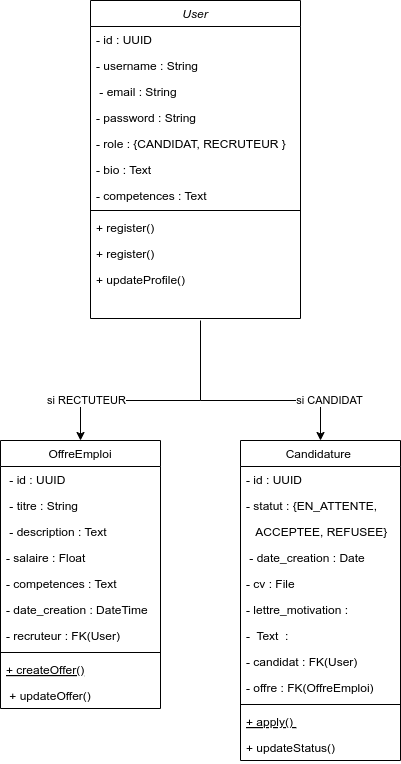

The diagram above was exported from draw.io. Its source (the exported page's mxGraphModel, read from the mxfile embedded in the PNG):
<mxGraphModel dx="1120" dy="440" grid="1" gridSize="10" guides="1" tooltips="1" connect="1" arrows="1" fold="1" page="1" pageScale="1" pageWidth="827" pageHeight="1169" math="0" shadow="0">
  <root>
    <mxCell id="WIyWlLk6GJQsqaUBKTNV-0" />
    <mxCell id="WIyWlLk6GJQsqaUBKTNV-1" parent="WIyWlLk6GJQsqaUBKTNV-0" />
    <mxCell id="zkfFHV4jXpPFQw0GAbJ--0" value=" User " style="swimlane;fontStyle=2;align=center;verticalAlign=top;childLayout=stackLayout;horizontal=1;startSize=26;horizontalStack=0;resizeParent=1;resizeLast=0;collapsible=1;marginBottom=0;rounded=0;shadow=0;strokeWidth=1;" parent="WIyWlLk6GJQsqaUBKTNV-1" vertex="1">
      <mxGeometry x="210" y="40" width="210" height="318" as="geometry">
        <mxRectangle x="230" y="140" width="160" height="26" as="alternateBounds" />
      </mxGeometry>
    </mxCell>
    <mxCell id="zkfFHV4jXpPFQw0GAbJ--1" value="- id : UUID" style="text;align=left;verticalAlign=top;spacingLeft=4;spacingRight=4;overflow=hidden;rotatable=0;points=[[0,0.5],[1,0.5]];portConstraint=eastwest;" parent="zkfFHV4jXpPFQw0GAbJ--0" vertex="1">
      <mxGeometry y="26" width="210" height="26" as="geometry" />
    </mxCell>
    <mxCell id="zkfFHV4jXpPFQw0GAbJ--2" value="- username : String" style="text;align=left;verticalAlign=top;spacingLeft=4;spacingRight=4;overflow=hidden;rotatable=0;points=[[0,0.5],[1,0.5]];portConstraint=eastwest;rounded=0;shadow=0;html=0;" parent="zkfFHV4jXpPFQw0GAbJ--0" vertex="1">
      <mxGeometry y="52" width="210" height="26" as="geometry" />
    </mxCell>
    <mxCell id="zkfFHV4jXpPFQw0GAbJ--3" value=" - email : String " style="text;align=left;verticalAlign=top;spacingLeft=4;spacingRight=4;overflow=hidden;rotatable=0;points=[[0,0.5],[1,0.5]];portConstraint=eastwest;rounded=0;shadow=0;html=0;" parent="zkfFHV4jXpPFQw0GAbJ--0" vertex="1">
      <mxGeometry y="78" width="210" height="26" as="geometry" />
    </mxCell>
    <mxCell id="d0AUt-OuC2kKszRDaweq-8" value="- password : String" style="text;align=left;verticalAlign=top;spacingLeft=4;spacingRight=4;overflow=hidden;rotatable=0;points=[[0,0.5],[1,0.5]];portConstraint=eastwest;rounded=0;shadow=0;html=0;" parent="zkfFHV4jXpPFQw0GAbJ--0" vertex="1">
      <mxGeometry y="104" width="210" height="26" as="geometry" />
    </mxCell>
    <mxCell id="d0AUt-OuC2kKszRDaweq-9" value="- role : {CANDIDAT, RECRUTEUR }" style="text;align=left;verticalAlign=top;spacingLeft=4;spacingRight=4;overflow=hidden;rotatable=0;points=[[0,0.5],[1,0.5]];portConstraint=eastwest;rounded=0;shadow=0;html=0;" parent="zkfFHV4jXpPFQw0GAbJ--0" vertex="1">
      <mxGeometry y="130" width="210" height="26" as="geometry" />
    </mxCell>
    <mxCell id="d0AUt-OuC2kKszRDaweq-70" value="- bio : Text" style="text;align=left;verticalAlign=top;spacingLeft=4;spacingRight=4;overflow=hidden;rotatable=0;points=[[0,0.5],[1,0.5]];portConstraint=eastwest;rounded=0;shadow=0;html=0;" parent="zkfFHV4jXpPFQw0GAbJ--0" vertex="1">
      <mxGeometry y="156" width="210" height="26" as="geometry" />
    </mxCell>
    <mxCell id="d0AUt-OuC2kKszRDaweq-71" value="- competences : Text  " style="text;align=left;verticalAlign=top;spacingLeft=4;spacingRight=4;overflow=hidden;rotatable=0;points=[[0,0.5],[1,0.5]];portConstraint=eastwest;rounded=0;shadow=0;html=0;" parent="zkfFHV4jXpPFQw0GAbJ--0" vertex="1">
      <mxGeometry y="182" width="210" height="24" as="geometry" />
    </mxCell>
    <mxCell id="zkfFHV4jXpPFQw0GAbJ--4" value="" style="line;html=1;strokeWidth=1;align=left;verticalAlign=middle;spacingTop=-1;spacingLeft=3;spacingRight=3;rotatable=0;labelPosition=right;points=[];portConstraint=eastwest;" parent="zkfFHV4jXpPFQw0GAbJ--0" vertex="1">
      <mxGeometry y="206" width="210" height="8" as="geometry" />
    </mxCell>
    <mxCell id="zkfFHV4jXpPFQw0GAbJ--5" value="+ register()" style="text;align=left;verticalAlign=top;spacingLeft=4;spacingRight=4;overflow=hidden;rotatable=0;points=[[0,0.5],[1,0.5]];portConstraint=eastwest;" parent="zkfFHV4jXpPFQw0GAbJ--0" vertex="1">
      <mxGeometry y="214" width="210" height="26" as="geometry" />
    </mxCell>
    <mxCell id="d0AUt-OuC2kKszRDaweq-72" value="+ register()" style="text;align=left;verticalAlign=top;spacingLeft=4;spacingRight=4;overflow=hidden;rotatable=0;points=[[0,0.5],[1,0.5]];portConstraint=eastwest;" parent="zkfFHV4jXpPFQw0GAbJ--0" vertex="1">
      <mxGeometry y="240" width="210" height="26" as="geometry" />
    </mxCell>
    <mxCell id="d0AUt-OuC2kKszRDaweq-73" value="+ updateProfile() " style="text;align=left;verticalAlign=top;spacingLeft=4;spacingRight=4;overflow=hidden;rotatable=0;points=[[0,0.5],[1,0.5]];portConstraint=eastwest;" parent="zkfFHV4jXpPFQw0GAbJ--0" vertex="1">
      <mxGeometry y="266" width="210" height="26" as="geometry" />
    </mxCell>
    <mxCell id="zkfFHV4jXpPFQw0GAbJ--6" value="  OffreEmploi  " style="swimlane;fontStyle=0;align=center;verticalAlign=top;childLayout=stackLayout;horizontal=1;startSize=26;horizontalStack=0;resizeParent=1;resizeLast=0;collapsible=1;marginBottom=0;rounded=0;shadow=0;strokeWidth=1;" parent="WIyWlLk6GJQsqaUBKTNV-1" vertex="1">
      <mxGeometry x="120" y="480" width="160" height="268" as="geometry">
        <mxRectangle x="130" y="380" width="160" height="26" as="alternateBounds" />
      </mxGeometry>
    </mxCell>
    <mxCell id="zkfFHV4jXpPFQw0GAbJ--7" value=" - id : UUID" style="text;align=left;verticalAlign=top;spacingLeft=4;spacingRight=4;overflow=hidden;rotatable=0;points=[[0,0.5],[1,0.5]];portConstraint=eastwest;" parent="zkfFHV4jXpPFQw0GAbJ--6" vertex="1">
      <mxGeometry y="26" width="160" height="26" as="geometry" />
    </mxCell>
    <mxCell id="zkfFHV4jXpPFQw0GAbJ--8" value=" - titre : String " style="text;align=left;verticalAlign=top;spacingLeft=4;spacingRight=4;overflow=hidden;rotatable=0;points=[[0,0.5],[1,0.5]];portConstraint=eastwest;rounded=0;shadow=0;html=0;" parent="zkfFHV4jXpPFQw0GAbJ--6" vertex="1">
      <mxGeometry y="52" width="160" height="26" as="geometry" />
    </mxCell>
    <mxCell id="d0AUt-OuC2kKszRDaweq-10" value=" - description : Text" style="text;align=left;verticalAlign=top;spacingLeft=4;spacingRight=4;overflow=hidden;rotatable=0;points=[[0,0.5],[1,0.5]];portConstraint=eastwest;rounded=0;shadow=0;html=0;" parent="zkfFHV4jXpPFQw0GAbJ--6" vertex="1">
      <mxGeometry y="78" width="160" height="26" as="geometry" />
    </mxCell>
    <mxCell id="d0AUt-OuC2kKszRDaweq-11" value="- salaire : Float" style="text;align=left;verticalAlign=top;spacingLeft=4;spacingRight=4;overflow=hidden;rotatable=0;points=[[0,0.5],[1,0.5]];portConstraint=eastwest;rounded=0;shadow=0;html=0;" parent="zkfFHV4jXpPFQw0GAbJ--6" vertex="1">
      <mxGeometry y="104" width="160" height="26" as="geometry" />
    </mxCell>
    <mxCell id="d0AUt-OuC2kKszRDaweq-80" value="- competences : Text" style="text;align=left;verticalAlign=top;spacingLeft=4;spacingRight=4;overflow=hidden;rotatable=0;points=[[0,0.5],[1,0.5]];portConstraint=eastwest;rounded=0;shadow=0;html=0;" parent="zkfFHV4jXpPFQw0GAbJ--6" vertex="1">
      <mxGeometry y="130" width="160" height="26" as="geometry" />
    </mxCell>
    <mxCell id="d0AUt-OuC2kKszRDaweq-12" value="- date_creation : DateTime" style="text;align=left;verticalAlign=top;spacingLeft=4;spacingRight=4;overflow=hidden;rotatable=0;points=[[0,0.5],[1,0.5]];portConstraint=eastwest;rounded=0;shadow=0;html=0;" parent="zkfFHV4jXpPFQw0GAbJ--6" vertex="1">
      <mxGeometry y="156" width="160" height="26" as="geometry" />
    </mxCell>
    <mxCell id="d0AUt-OuC2kKszRDaweq-81" value="- recruteur : FK(User)" style="text;align=left;verticalAlign=top;spacingLeft=4;spacingRight=4;overflow=hidden;rotatable=0;points=[[0,0.5],[1,0.5]];portConstraint=eastwest;rounded=0;shadow=0;html=0;" parent="zkfFHV4jXpPFQw0GAbJ--6" vertex="1">
      <mxGeometry y="182" width="160" height="26" as="geometry" />
    </mxCell>
    <mxCell id="zkfFHV4jXpPFQw0GAbJ--9" value="" style="line;html=1;strokeWidth=1;align=left;verticalAlign=middle;spacingTop=-1;spacingLeft=3;spacingRight=3;rotatable=0;labelPosition=right;points=[];portConstraint=eastwest;" parent="zkfFHV4jXpPFQw0GAbJ--6" vertex="1">
      <mxGeometry y="208" width="160" height="8" as="geometry" />
    </mxCell>
    <mxCell id="zkfFHV4jXpPFQw0GAbJ--10" value="+ createOffer()" style="text;align=left;verticalAlign=top;spacingLeft=4;spacingRight=4;overflow=hidden;rotatable=0;points=[[0,0.5],[1,0.5]];portConstraint=eastwest;fontStyle=4" parent="zkfFHV4jXpPFQw0GAbJ--6" vertex="1">
      <mxGeometry y="216" width="160" height="26" as="geometry" />
    </mxCell>
    <mxCell id="zkfFHV4jXpPFQw0GAbJ--11" value=" + updateOffer()  " style="text;align=left;verticalAlign=top;spacingLeft=4;spacingRight=4;overflow=hidden;rotatable=0;points=[[0,0.5],[1,0.5]];portConstraint=eastwest;" parent="zkfFHV4jXpPFQw0GAbJ--6" vertex="1">
      <mxGeometry y="242" width="160" height="26" as="geometry" />
    </mxCell>
    <mxCell id="d0AUt-OuC2kKszRDaweq-1" value="  Candidature   " style="swimlane;fontStyle=0;align=center;verticalAlign=top;childLayout=stackLayout;horizontal=1;startSize=26;horizontalStack=0;resizeParent=1;resizeLast=0;collapsible=1;marginBottom=0;rounded=0;shadow=0;strokeWidth=1;" parent="WIyWlLk6GJQsqaUBKTNV-1" vertex="1">
      <mxGeometry x="360" y="480" width="160" height="320" as="geometry">
        <mxRectangle x="130" y="380" width="160" height="26" as="alternateBounds" />
      </mxGeometry>
    </mxCell>
    <mxCell id="d0AUt-OuC2kKszRDaweq-2" value="- id : UUID " style="text;align=left;verticalAlign=top;spacingLeft=4;spacingRight=4;overflow=hidden;rotatable=0;points=[[0,0.5],[1,0.5]];portConstraint=eastwest;" parent="d0AUt-OuC2kKszRDaweq-1" vertex="1">
      <mxGeometry y="26" width="160" height="26" as="geometry" />
    </mxCell>
    <mxCell id="d0AUt-OuC2kKszRDaweq-3" value="- statut : {EN_ATTENTE," style="text;align=left;verticalAlign=top;spacingLeft=4;spacingRight=4;overflow=hidden;rotatable=0;points=[[0,0.5],[1,0.5]];portConstraint=eastwest;rounded=0;shadow=0;html=0;" parent="d0AUt-OuC2kKszRDaweq-1" vertex="1">
      <mxGeometry y="52" width="160" height="26" as="geometry" />
    </mxCell>
    <mxCell id="d0AUt-OuC2kKszRDaweq-14" value="   ACCEPTEE, REFUSEE}  " style="text;align=left;verticalAlign=top;spacingLeft=4;spacingRight=4;overflow=hidden;rotatable=0;points=[[0,0.5],[1,0.5]];portConstraint=eastwest;" parent="d0AUt-OuC2kKszRDaweq-1" vertex="1">
      <mxGeometry y="78" width="160" height="26" as="geometry" />
    </mxCell>
    <mxCell id="d0AUt-OuC2kKszRDaweq-15" value=" - date_creation : Date" style="text;align=left;verticalAlign=top;spacingLeft=4;spacingRight=4;overflow=hidden;rotatable=0;points=[[0,0.5],[1,0.5]];portConstraint=eastwest;" parent="d0AUt-OuC2kKszRDaweq-1" vertex="1">
      <mxGeometry y="104" width="160" height="26" as="geometry" />
    </mxCell>
    <mxCell id="d0AUt-OuC2kKszRDaweq-13" value="- cv : File" style="text;align=left;verticalAlign=top;spacingLeft=4;spacingRight=4;overflow=hidden;rotatable=0;points=[[0,0.5],[1,0.5]];portConstraint=eastwest;" parent="d0AUt-OuC2kKszRDaweq-1" vertex="1">
      <mxGeometry y="130" width="160" height="26" as="geometry" />
    </mxCell>
    <mxCell id="d0AUt-OuC2kKszRDaweq-88" value="- lettre_motivation :" style="text;align=left;verticalAlign=top;spacingLeft=4;spacingRight=4;overflow=hidden;rotatable=0;points=[[0,0.5],[1,0.5]];portConstraint=eastwest;" parent="d0AUt-OuC2kKszRDaweq-1" vertex="1">
      <mxGeometry y="156" width="160" height="26" as="geometry" />
    </mxCell>
    <mxCell id="d0AUt-OuC2kKszRDaweq-89" value="-  Text  :" style="text;align=left;verticalAlign=top;spacingLeft=4;spacingRight=4;overflow=hidden;rotatable=0;points=[[0,0.5],[1,0.5]];portConstraint=eastwest;" parent="d0AUt-OuC2kKszRDaweq-1" vertex="1">
      <mxGeometry y="182" width="160" height="26" as="geometry" />
    </mxCell>
    <mxCell id="d0AUt-OuC2kKszRDaweq-92" value="- candidat : FK(User)" style="text;align=left;verticalAlign=top;spacingLeft=4;spacingRight=4;overflow=hidden;rotatable=0;points=[[0,0.5],[1,0.5]];portConstraint=eastwest;" parent="d0AUt-OuC2kKszRDaweq-1" vertex="1">
      <mxGeometry y="208" width="160" height="26" as="geometry" />
    </mxCell>
    <mxCell id="d0AUt-OuC2kKszRDaweq-93" value="- offre : FK(OffreEmploi)" style="text;align=left;verticalAlign=top;spacingLeft=4;spacingRight=4;overflow=hidden;rotatable=0;points=[[0,0.5],[1,0.5]];portConstraint=eastwest;" parent="d0AUt-OuC2kKszRDaweq-1" vertex="1">
      <mxGeometry y="234" width="160" height="26" as="geometry" />
    </mxCell>
    <mxCell id="d0AUt-OuC2kKszRDaweq-4" value="" style="line;html=1;strokeWidth=1;align=left;verticalAlign=middle;spacingTop=-1;spacingLeft=3;spacingRight=3;rotatable=0;labelPosition=right;points=[];portConstraint=eastwest;" parent="d0AUt-OuC2kKszRDaweq-1" vertex="1">
      <mxGeometry y="260" width="160" height="8" as="geometry" />
    </mxCell>
    <mxCell id="d0AUt-OuC2kKszRDaweq-5" value="+ apply() " style="text;align=left;verticalAlign=top;spacingLeft=4;spacingRight=4;overflow=hidden;rotatable=0;points=[[0,0.5],[1,0.5]];portConstraint=eastwest;fontStyle=4" parent="d0AUt-OuC2kKszRDaweq-1" vertex="1">
      <mxGeometry y="268" width="160" height="26" as="geometry" />
    </mxCell>
    <mxCell id="d0AUt-OuC2kKszRDaweq-6" value="+ updateStatus()" style="text;align=left;verticalAlign=top;spacingLeft=4;spacingRight=4;overflow=hidden;rotatable=0;points=[[0,0.5],[1,0.5]];portConstraint=eastwest;" parent="d0AUt-OuC2kKszRDaweq-1" vertex="1">
      <mxGeometry y="294" width="160" height="26" as="geometry" />
    </mxCell>
    <mxCell id="00bmGku5oIOoJtPZdAOD-7" value="" style="endArrow=classic;html=1;rounded=0;entryX=0.5;entryY=0;entryDx=0;entryDy=0;" edge="1" parent="WIyWlLk6GJQsqaUBKTNV-1" target="d0AUt-OuC2kKszRDaweq-1">
      <mxGeometry width="50" height="50" relative="1" as="geometry">
        <mxPoint x="320" y="440" as="sourcePoint" />
        <mxPoint x="470" y="440" as="targetPoint" />
        <Array as="points">
          <mxPoint x="440" y="440" />
        </Array>
      </mxGeometry>
    </mxCell>
    <mxCell id="00bmGku5oIOoJtPZdAOD-11" value="si CANDIDAT" style="edgeLabel;html=1;align=center;verticalAlign=middle;resizable=0;points=[];" vertex="1" connectable="0" parent="00bmGku5oIOoJtPZdAOD-7">
      <mxGeometry x="-0.0133" y="1" relative="1" as="geometry">
        <mxPoint x="49" as="offset" />
      </mxGeometry>
    </mxCell>
    <mxCell id="00bmGku5oIOoJtPZdAOD-8" value="" style="endArrow=classic;html=1;rounded=0;entryX=0.5;entryY=0;entryDx=0;entryDy=0;" edge="1" parent="WIyWlLk6GJQsqaUBKTNV-1" target="zkfFHV4jXpPFQw0GAbJ--6">
      <mxGeometry width="50" height="50" relative="1" as="geometry">
        <mxPoint x="320" y="440" as="sourcePoint" />
        <mxPoint x="170" y="440" as="targetPoint" />
        <Array as="points">
          <mxPoint x="200" y="440" />
        </Array>
      </mxGeometry>
    </mxCell>
    <mxCell id="00bmGku5oIOoJtPZdAOD-10" value="si RECTUTEUR" style="edgeLabel;html=1;align=center;verticalAlign=middle;resizable=0;points=[];" vertex="1" connectable="0" parent="00bmGku5oIOoJtPZdAOD-8">
      <mxGeometry x="0.1412" y="-1" relative="1" as="geometry">
        <mxPoint x="-24" as="offset" />
      </mxGeometry>
    </mxCell>
    <mxCell id="00bmGku5oIOoJtPZdAOD-9" value="" style="endArrow=none;html=1;rounded=0;" edge="1" parent="WIyWlLk6GJQsqaUBKTNV-1">
      <mxGeometry width="50" height="50" relative="1" as="geometry">
        <mxPoint x="320" y="440" as="sourcePoint" />
        <mxPoint x="320" y="360" as="targetPoint" />
      </mxGeometry>
    </mxCell>
  </root>
</mxGraphModel>